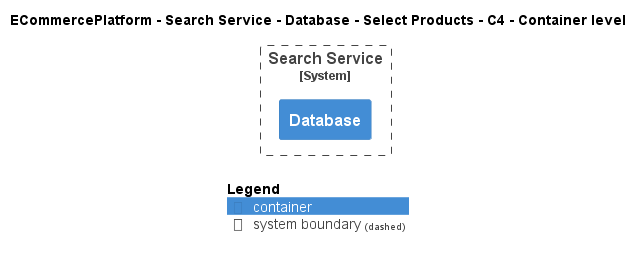

The diagram above was rendered by PlantUML. Its source (embedded in the PNG):
@startuml
!include ..\..\..\..\..\..\..\.c4s\C4_Container.puml

AddElementTag("c4interflow:lifecycle:new", $bgColor=green, $fontColor=#ffffff, $borderColor=green, $shadowing="False")
AddElementTag("c4interflow:lifecycle:changed", $bgColor=orange, $fontColor=#ffffff, $borderColor=orange, $shadowing="False")
AddElementTag("c4interflow:lifecycle:removed", $bgColor=red, $fontColor=#ffffff, $borderColor=red, $shadowing="False")

AddRelTag("c4interflow:lifecycle:new", $textColor=green, $lineColor=green)
AddRelTag("c4interflow:lifecycle:changed", $textColor=orange, $lineColor=orange)
AddRelTag("c4interflow:lifecycle:removed", $textColor=red, $lineColor=red)

SHOW_PERSON_PORTRAIT()
LAYOUT_TOP_DOWN()

skinparam linetype polyline

title ECommercePlatform - Search Service - Database - Select Products - C4 - Container level


System_Boundary(ECommercePlatform.SoftwareSystems.SearchService, "Search Service") {
    Container(ECommercePlatform.SoftwareSystems.SearchService.Containers.Database, "Database", "", "")
}



SHOW_LEGEND()
@enduml